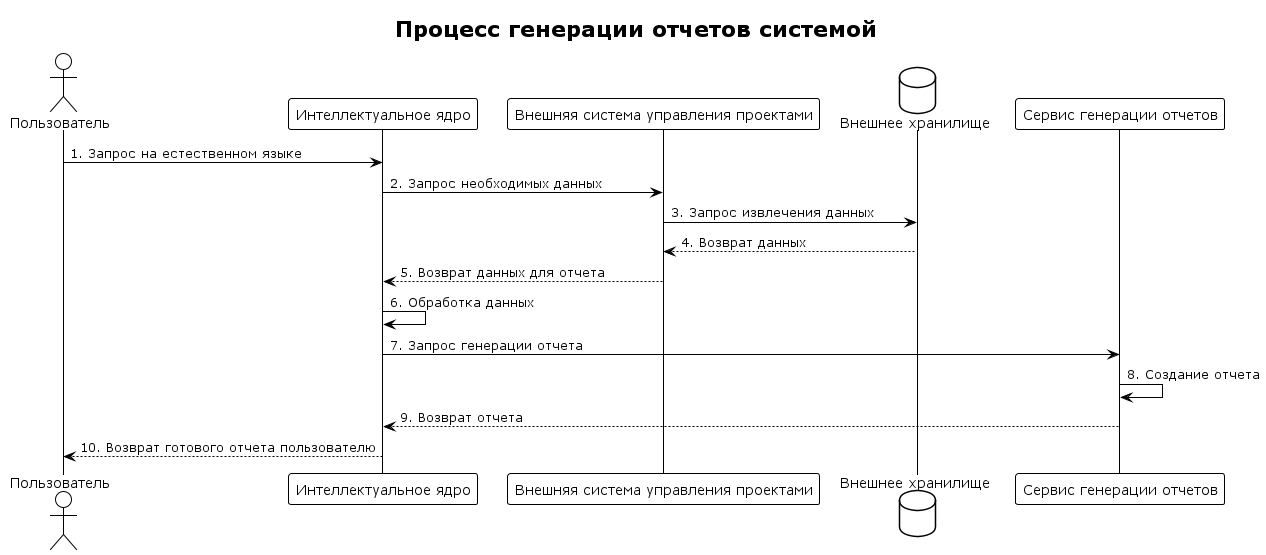

The diagram above was rendered by PlantUML. Its source (embedded in the PNG):
@startuml 9
!theme plain
title Процесс генерации отчетов системой

actor Пользователь as User
participant "Интеллектуальное ядро" as Core
participant "Внешняя система управления проектами" as ProjectSystem
database "Внешнее хранилище" as ExternalStorage
participant "Сервис генерации отчетов" as ReportGenerator

User -> Core: 1. Запрос на естественном языке
Core -> ProjectSystem: 2. Запрос необходимых данных
ProjectSystem -> ExternalStorage: 3. Запрос извлечения данных
ExternalStorage --> ProjectSystem: 4. Возврат данных
ProjectSystem --> Core: 5. Возврат данных для отчета
Core -> Core: 6. Обработка данных
Core -> ReportGenerator: 7. Запрос генерации отчета
ReportGenerator -> ReportGenerator: 8. Создание отчета
ReportGenerator --> Core: 9. Возврат отчета
Core --> User: 10. Возврат готового отчета пользователю

@enduml